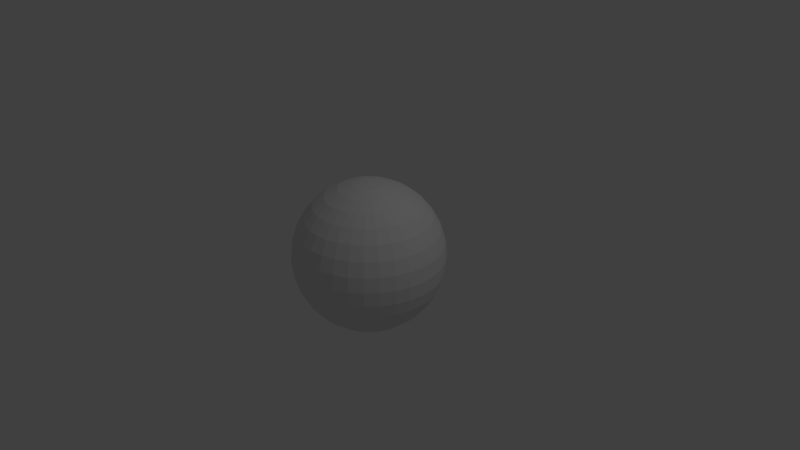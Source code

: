 # Source: asteroid.blend  (saved by Blender 2.78.0; exported with 4.5.12 LTS)
import bpy
from mathutils import Matrix  # noqa: F401  (used for matrix-valued properties, if any)

bpy.ops.wm.read_factory_settings(use_empty=True)
scene = bpy.context.scene
scene.name = 'Scene'

# ---- collections
col_collection_1 = bpy.data.collections.new('Collection 1'); scene.collection.children.link(col_collection_1)

# ---- world
world_world = bpy.data.worlds.new('World'); scene.world = world_world
world_world.color = (0.05088, 0.05088, 0.05088)
world_world.use_sun_shadow = False
world_world.sun_shadow_jitter_overblur = 0.0
world_world.cycles.sampling_method = 'MANUAL'

# ---- cameras
cam_camera = bpy.data.cameras.new('Camera')
cam_camera.clip_end = 100.0
cam_camera.lens = 35.0
cam_camera.sensor_width = 32.0
cam_camera.sensor_height = 18.0
cam_camera.ortho_scale = 7.314
cam_camera.dof.focus_distance = 0.0
cam_camera.dof.aperture_fstop = 128.0

# ---- lights
light_lamp = bpy.data.lights.new('Lamp', 'POINT')
light_lamp.transmission_factor = 0.0
light_lamp.cutoff_distance = 30.0
light_lamp.energy = 100.0
light_lamp.shadow_buffer_clip_start = 1.001
light_lamp.shadow_soft_size = 0.1
light_lamp.shadow_maximum_resolution = 0.006
light_lamp.use_absolute_resolution = True

# ---- meshes
me_sphere = bpy.data.meshes.new('Sphere')
me_sphere.from_pydata([(0.0, -3.258e-07, -1.0), (0.03806, 0.1913, 0.9808), (0.07466, 0.3753, 0.9239), (0.1084, 0.5449, 0.8315), (0.1379, 0.6935, 0.7071), (0.1622, 0.8155, 0.5556), (0.1802, 0.9061, 0.3827), (0.1913, 0.9619, 0.1951), (0.1951, 0.9808, 7.55e-08), (0.1913, 0.9619, -0.1951), (0.1802, 0.9061, -0.3827), (0.1622, 0.8155, -0.5556), (0.1379, 0.6935, -0.7071), (0.1084, 0.5449, -0.8315), (0.07466, 0.3753, -0.9239), (0.03806, 0.1913, -0.9808), (0.07466, 0.1802, 0.9808), (0.1464, 0.3536, 0.9239), (0.2126, 0.5133, 0.8315), (0.2706, 0.6533, 0.7071), (0.3182, 0.7682, 0.5556), (0.3536, 0.8536, 0.3827), (0.3753, 0.9061, 0.1951), (0.3827, 0.9239, 7.55e-08), (0.3753, 0.9061, -0.1951), (0.3536, 0.8536, -0.3827), (0.3182, 0.7682, -0.5556), (0.2706, 0.6533, -0.7071), (0.2126, 0.5133, -0.8315), (0.1464, 0.3536, -0.9239), (0.07466, 0.1802, -0.9808), (0.1084, 0.1622, 0.9808), (0.2126, 0.3182, 0.9239), (0.3087, 0.4619, 0.8315), (0.3928, 0.5879, 0.7071), (0.4619, 0.6913, 0.5556), (0.5133, 0.7682, 0.3827), (0.5449, 0.8155, 0.1951), (0.5556, 0.8315, 7.55e-08), (0.5449, 0.8155, -0.1951), (0.5133, 0.7682, -0.3827), (0.4619, 0.6913, -0.5556), (0.3928, 0.5879, -0.7071), (0.3087, 0.4619, -0.8315), (0.2126, 0.3182, -0.9239), (0.1084, 0.1622, -0.9808), (0.1379, 0.1379, 0.9808), (0.2706, 0.2706, 0.9239), (0.3928, 0.3928, 0.8315), (0.5, 0.5, 0.7071), (0.5879, 0.5879, 0.5556), (0.6533, 0.6533, 0.3827), (0.6935, 0.6935, 0.1951), (0.7071, 0.7071, 7.55e-08), (0.6935, 0.6935, -0.1951), (0.6533, 0.6533, -0.3827), (0.5879, 0.5879, -0.5556), (0.5, 0.5, -0.7071), (0.3928, 0.3928, -0.8315), (0.2706, 0.2706, -0.9239), (0.1379, 0.1379, -0.9808), (0.1622, 0.1084, 0.9808), (0.3182, 0.2126, 0.9239), (0.4619, 0.3087, 0.8315), (0.5879, 0.3928, 0.7071), (0.6913, 0.4619, 0.5556), (0.7682, 0.5133, 0.3827), (0.8155, 0.5449, 0.1951), (0.8315, 0.5556, 7.55e-08), (0.8155, 0.5449, -0.1951), (0.7682, 0.5133, -0.3827), (0.6913, 0.4619, -0.5556), (0.5879, 0.3928, -0.7071), (0.4619, 0.3087, -0.8315), (0.3182, 0.2126, -0.9239), (0.1622, 0.1084, -0.9808), (0.1802, 0.07466, 0.9808), (0.3536, 0.1464, 0.9239), (0.5133, 0.2126, 0.8315), (0.6533, 0.2706, 0.7071), (0.7682, 0.3182, 0.5556), (0.8536, 0.3536, 0.3827), (0.9061, 0.3753, 0.1951), (0.9239, 0.3827, 7.55e-08), (0.9061, 0.3753, -0.1951), (0.8536, 0.3536, -0.3827), (0.7682, 0.3182, -0.5556), (0.6533, 0.2706, -0.7071), (0.5133, 0.2126, -0.8315), (0.3536, 0.1464, -0.9239), (0.1802, 0.07466, -0.9808), (0.1913, 0.03806, 0.9808), (0.3753, 0.07466, 0.9239), (0.5449, 0.1084, 0.8315), (0.6935, 0.1379, 0.7071), (0.8155, 0.1622, 0.5556), (0.9061, 0.1802, 0.3827), (0.9619, 0.1913, 0.1951), (0.9808, 0.1951, 7.55e-08), (0.9619, 0.1913, -0.1951), (0.9061, 0.1802, -0.3827), (0.8155, 0.1622, -0.5556), (0.6935, 0.1379, -0.7071), (0.5449, 0.1084, -0.8315), (0.3753, 0.07466, -0.9239), (0.1913, 0.03806, -0.9808), (0.1951, -3.266e-07, 0.9808), (0.3827, -3.192e-07, 0.9239), (0.5556, -3.117e-07, 0.8315), (0.7071, -3.192e-07, 0.7071), (0.8315, -3.341e-07, 0.5556), (0.9239, -2.745e-07, 0.3827), (0.9808, -3.937e-07, 0.1951), (1.0, -3.788e-07, 7.55e-08), (0.9808, -3.937e-07, -0.1951), (0.9239, -2.298e-07, -0.3827), (0.8315, -3.341e-07, -0.5556), (0.7071, -3.192e-07, -0.7071), (0.5556, -3.415e-07, -0.8315), (0.3827, -3.043e-07, -0.9239), (0.1951, -3.08e-07, -0.9808), (0.1913, -0.03806, 0.9808), (0.3753, -0.07466, 0.9239), (0.5449, -0.1084, 0.8315), (0.6935, -0.138, 0.7071), (0.8155, -0.1622, 0.5556), (0.9061, -0.1802, 0.3827), (0.9619, -0.1913, 0.1951), (0.9808, -0.1951, 7.55e-08), (0.9619, -0.1913, -0.1951), (0.9061, -0.1802, -0.3827), (0.8155, -0.1622, -0.5556), (0.6935, -0.138, -0.7071), (0.5449, -0.1084, -0.8315), (0.3753, -0.07466, -0.9239), (0.1913, -0.03806, -0.9808), (0.1802, -0.07466, 0.9808), (0.3536, -0.1464, 0.9239), (0.5133, -0.2126, 0.8315), (0.6533, -0.2706, 0.7071), (0.7682, -0.3182, 0.5556), (0.8536, -0.3536, 0.3827), (0.9061, -0.3753, 0.1951), (0.9239, -0.3827, 7.55e-08), (0.9061, -0.3753, -0.1951), (0.8536, -0.3536, -0.3827), (0.7682, -0.3182, -0.5556), (0.6533, -0.2706, -0.7071), (0.5133, -0.2126, -0.8315), (0.3536, -0.1464, -0.9239), (0.1802, -0.07466, -0.9808), (0.1622, -0.1084, 0.9808), (0.3182, -0.2126, 0.9239), (0.4619, -0.3087, 0.8315), (0.5879, -0.3928, 0.7071), (0.6913, -0.4619, 0.5556), (0.7682, -0.5133, 0.3827), (0.8155, -0.5449, 0.1951), (0.8315, -0.5556, 7.55e-08), (0.8155, -0.5449, -0.1951), (0.7682, -0.5133, -0.3827), (0.6913, -0.4619, -0.5556), (0.5879, -0.3928, -0.7071), (0.4619, -0.3087, -0.8315), (0.3182, -0.2126, -0.9239), (0.1622, -0.1084, -0.9808), (0.1379, -0.138, 0.9808), (0.2706, -0.2706, 0.9239), (0.3928, -0.3928, 0.8315), (0.5, -0.5, 0.7071), (0.5879, -0.5879, 0.5556), (0.6533, -0.6533, 0.3827), (0.6935, -0.6935, 0.1951), (0.7071, -0.7071, 7.55e-08), (0.6935, -0.6935, -0.1951), (0.6533, -0.6533, -0.3827), (0.5879, -0.5879, -0.5556), (0.5, -0.5, -0.7071), (0.3928, -0.3928, -0.8315), (0.2706, -0.2706, -0.9239), (0.1379, -0.138, -0.9808), (0.1084, -0.1622, 0.9808), (0.2126, -0.3182, 0.9239), (0.3087, -0.4619, 0.8315), (0.3928, -0.5879, 0.7071), (0.4619, -0.6913, 0.5556), (0.5133, -0.7682, 0.3827), (0.5449, -0.8155, 0.1951), (0.5556, -0.8315, 7.55e-08), (0.5449, -0.8155, -0.1951), (0.5133, -0.7682, -0.3827), (0.4619, -0.6913, -0.5556), (0.3928, -0.5879, -0.7071), (0.3087, -0.4619, -0.8315), (0.2126, -0.3182, -0.9239), (0.1084, -0.1622, -0.9808), (0.07466, -0.1802, 0.9808), (0.1464, -0.3536, 0.9239), (0.2126, -0.5133, 0.8315), (0.2706, -0.6533, 0.7071), (0.3182, -0.7682, 0.5556), (0.3536, -0.8536, 0.3827), (0.3753, -0.9061, 0.1951), (0.3827, -0.9239, 7.55e-08), (0.3753, -0.9061, -0.1951), (0.3536, -0.8536, -0.3827), (0.3182, -0.7682, -0.5556), (0.2706, -0.6533, -0.7071), (0.2126, -0.5133, -0.8315), (0.1464, -0.3536, -0.9239), (0.07466, -0.1802, -0.9808), (0.03806, -0.1913, 0.9808), (0.07466, -0.3753, 0.9239), (0.1084, -0.5449, 0.8315), (0.1379, -0.6935, 0.7071), (0.1622, -0.8155, 0.5556), (0.1802, -0.9061, 0.3827), (0.1913, -0.9619, 0.1951), (0.1951, -0.9808, 7.55e-08), (0.1913, -0.9619, -0.1951), (0.1802, -0.9061, -0.3827), (0.1622, -0.8155, -0.5556), (0.1379, -0.6935, -0.7071), (0.1084, -0.5449, -0.8315), (0.07466, -0.3753, -0.9239), (0.03806, -0.1913, -0.9808), (-7.212e-09, -0.1951, 0.9808), (4.122e-08, -0.3827, 0.9239), (2.632e-08, -0.5556, 0.8315), (-2.584e-08, -0.7071, 0.7071), (-8.544e-08, -0.8315, 0.5556), (6.357e-08, -0.9239, 0.3827), (-8.544e-08, -0.9808, 0.1951), (-1.003e-07, -1.0, 7.55e-08), (-8.544e-08, -0.9808, -0.1951), (6.357e-08, -0.9239, -0.3827), (-8.544e-08, -0.8315, -0.5556), (-2.584e-08, -0.7071, -0.7071), (-1.094e-08, -0.5556, -0.8315), (3.964e-09, -0.3827, -0.9239), (3.964e-09, -0.1951, -0.9808), (-0.03806, -0.1913, 0.9808), (-0.07466, -0.3753, 0.9239), (-0.1084, -0.5449, 0.8315), (-0.1379, -0.6935, 0.7071), (-0.1622, -0.8155, 0.5556), (-0.1802, -0.9061, 0.3827), (-0.1913, -0.9619, 0.1951), (-0.1951, -0.9808, 7.55e-08), (-0.1913, -0.9619, -0.1951), (-0.1802, -0.9061, -0.3827), (-0.1622, -0.8155, -0.5556), (-0.1379, -0.6935, -0.7071), (-0.1084, -0.5449, -0.8315), (-0.07466, -0.3753, -0.9239), (-0.03806, -0.1913, -0.9808), (-1.247e-07, -6.269e-07, 1.0), (-0.07466, -0.1802, 0.9808), (-0.1464, -0.3536, 0.9239), (-0.2126, -0.5133, 0.8315), (-0.2706, -0.6533, 0.7071), (-0.3182, -0.7682, 0.5556), (-0.3536, -0.8536, 0.3827), (-0.3753, -0.9061, 0.1951), (-0.3827, -0.9239, 7.55e-08), (-0.3753, -0.9061, -0.1951), (-0.3536, -0.8536, -0.3827), (-0.3182, -0.7682, -0.5556), (-0.2706, -0.6533, -0.7071), (-0.2126, -0.5133, -0.8315), (-0.1464, -0.3536, -0.9239), (-0.07466, -0.1802, -0.9808), (-0.1084, -0.1622, 0.9808), (-0.2126, -0.3182, 0.9239), (-0.3087, -0.4619, 0.8315), (-0.3928, -0.5879, 0.7071), (-0.4619, -0.6913, 0.5556), (-0.5133, -0.7682, 0.3827), (-0.5449, -0.8155, 0.1951), (-0.5556, -0.8315, 7.55e-08), (-0.5449, -0.8155, -0.1951), (-0.5133, -0.7682, -0.3827), (-0.4619, -0.6913, -0.5556), (-0.3928, -0.5879, -0.7071), (-0.3087, -0.4619, -0.8315), (-0.2126, -0.3182, -0.9239), (-0.1084, -0.1622, -0.9808), (-0.1379, -0.138, 0.9808), (-0.2706, -0.2706, 0.9239), (-0.3928, -0.3928, 0.8315), (-0.5, -0.5, 0.7071), (-0.5879, -0.5879, 0.5556), (-0.6533, -0.6533, 0.3827), (-0.6935, -0.6935, 0.1951), (-0.7071, -0.7071, 7.55e-08), (-0.6935, -0.6935, -0.1951), (-0.6533, -0.6533, -0.3827), (-0.5879, -0.5879, -0.5556), (-0.5, -0.5, -0.7071), (-0.3928, -0.3928, -0.8315), (-0.2706, -0.2706, -0.9239), (-0.1379, -0.1379, -0.9808), (-0.1622, -0.1084, 0.9808), (-0.3182, -0.2126, 0.9239), (-0.4619, -0.3087, 0.8315), (-0.5879, -0.3928, 0.7071), (-0.6913, -0.4619, 0.5556), (-0.7682, -0.5133, 0.3827), (-0.8155, -0.5449, 0.1951), (-0.8315, -0.5556, 7.55e-08), (-0.8155, -0.5449, -0.1951), (-0.7682, -0.5133, -0.3827), (-0.6913, -0.4619, -0.5556), (-0.5879, -0.3928, -0.7071), (-0.4619, -0.3087, -0.8315), (-0.3182, -0.2126, -0.9239), (-0.1622, -0.1084, -0.9808), (-0.1802, -0.07466, 0.9808), (-0.3536, -0.1464, 0.9239), (-0.5133, -0.2126, 0.8315), (-0.6533, -0.2706, 0.7071), (-0.7682, -0.3182, 0.5556), (-0.8536, -0.3536, 0.3827), (-0.9061, -0.3753, 0.1951), (-0.9239, -0.3827, 7.55e-08), (-0.9061, -0.3753, -0.1951), (-0.8536, -0.3536, -0.3827), (-0.7682, -0.3182, -0.5556), (-0.6533, -0.2706, -0.7071), (-0.5133, -0.2126, -0.8315), (-0.3536, -0.1464, -0.9239), (-0.1802, -0.07466, -0.9808), (-0.1913, -0.03806, 0.9808), (-0.3753, -0.07466, 0.9239), (-0.5449, -0.1084, 0.8315), (-0.6935, -0.1379, 0.7071), (-0.8155, -0.1622, 0.5556), (-0.9061, -0.1802, 0.3827), (-0.9619, -0.1913, 0.1951), (-0.9808, -0.1951, 7.55e-08), (-0.9619, -0.1913, -0.1951), (-0.9061, -0.1802, -0.3827), (-0.8155, -0.1622, -0.5556), (-0.6935, -0.1379, -0.7071), (-0.5449, -0.1084, -0.8315), (-0.3753, -0.07466, -0.9239), (-0.1913, -0.03806, -0.9808), (-0.1951, -3.117e-07, 0.9808), (-0.3827, -2.819e-07, 0.9239), (-0.5556, -2.819e-07, 0.8315), (-0.7071, -1.851e-07, 0.7071), (-0.8315, -1.404e-07, 0.5556), (-0.9239, -3.192e-07, 0.3827), (-0.9808, -9.567e-08, 0.1951), (-1.0, -1.404e-07, 7.55e-08), (-0.9808, -9.567e-08, -0.1951), (-0.9239, -3.192e-07, -0.3827), (-0.8315, -1.404e-07, -0.5556), (-0.7071, -1.851e-07, -0.7071), (-0.5556, -2.596e-07, -0.8315), (-0.3827, -2.521e-07, -0.9239), (-0.1951, -3.155e-07, -0.9808), (-0.1913, 0.03806, 0.9808), (-0.3753, 0.07466, 0.9239), (-0.5449, 0.1084, 0.8315), (-0.6935, 0.1379, 0.7071), (-0.8155, 0.1622, 0.5556), (-0.9061, 0.1802, 0.3827), (-0.9619, 0.1913, 0.1951), (-0.9808, 0.1951, 7.55e-08), (-0.9619, 0.1913, -0.1951), (-0.9061, 0.1802, -0.3827), (-0.8155, 0.1622, -0.5556), (-0.6935, 0.1379, -0.7071), (-0.5449, 0.1084, -0.8315), (-0.3753, 0.07466, -0.9239), (-0.1913, 0.03806, -0.9808), (-0.1802, 0.07466, 0.9808), (-0.3536, 0.1464, 0.9239), (-0.5133, 0.2126, 0.8315), (-0.6533, 0.2706, 0.7071), (-0.7682, 0.3182, 0.5556), (-0.8536, 0.3536, 0.3827), (-0.9061, 0.3753, 0.1951), (-0.9239, 0.3827, 7.55e-08), (-0.9061, 0.3753, -0.1951), (-0.8536, 0.3536, -0.3827), (-0.7682, 0.3182, -0.5556), (-0.6533, 0.2706, -0.7071), (-0.5133, 0.2126, -0.8315), (-0.3536, 0.1464, -0.9239), (-0.1802, 0.07466, -0.9808), (-0.1622, 0.1084, 0.9808), (-0.3182, 0.2126, 0.9239), (-0.4619, 0.3087, 0.8315), (-0.5879, 0.3928, 0.7071), (-0.6913, 0.4619, 0.5556), (-0.7682, 0.5133, 0.3827), (-0.8155, 0.5449, 0.1951), (-0.8315, 0.5556, 7.55e-08), (-0.8155, 0.5449, -0.1951), (-0.7682, 0.5133, -0.3827), (-0.6913, 0.4619, -0.5556), (-0.5879, 0.3928, -0.7071), (-0.4619, 0.3087, -0.8315), (-0.3182, 0.2126, -0.9239), (-0.1622, 0.1084, -0.9808), (-0.1379, 0.1379, 0.9808), (-0.2706, 0.2706, 0.9239), (-0.3928, 0.3928, 0.8315), (-0.5, 0.5, 0.7071), (-0.5879, 0.5879, 0.5556), (-0.6533, 0.6533, 0.3827), (-0.6935, 0.6935, 0.1951), (-0.7071, 0.7071, 7.55e-08), (-0.6935, 0.6935, -0.1951), (-0.6533, 0.6533, -0.3827), (-0.5879, 0.5879, -0.5556), (-0.5, 0.5, -0.7071), (-0.3928, 0.3928, -0.8315), (-0.2706, 0.2706, -0.9239), (-0.1379, 0.1379, -0.9808), (-0.1084, 0.1622, 0.9808), (-0.2126, 0.3182, 0.9239), (-0.3087, 0.4619, 0.8315), (-0.3928, 0.5879, 0.7071), (-0.4619, 0.6913, 0.5556), (-0.5133, 0.7682, 0.3827), (-0.5449, 0.8155, 0.1951), (-0.5556, 0.8315, 7.55e-08), (-0.5449, 0.8155, -0.1951), (-0.5133, 0.7682, -0.3827), (-0.4619, 0.6913, -0.5556), (-0.3928, 0.5879, -0.7071), (-0.3087, 0.4619, -0.8315), (-0.2126, 0.3182, -0.9239), (-0.1084, 0.1622, -0.9808), (-0.07466, 0.1802, 0.9808), (-0.1464, 0.3536, 0.9239), (-0.2126, 0.5133, 0.8315), (-0.2706, 0.6533, 0.7071), (-0.3182, 0.7682, 0.5556), (-0.3536, 0.8536, 0.3827), (-0.3753, 0.9061, 0.1951), (-0.3827, 0.9239, 7.55e-08), (-0.3753, 0.9061, -0.1951), (-0.3536, 0.8536, -0.3827), (-0.3182, 0.7682, -0.5556), (-0.2706, 0.6533, -0.7071), (-0.2126, 0.5133, -0.8315), (-0.1464, 0.3536, -0.9239), (-0.07466, 0.1802, -0.9808), (-0.03806, 0.1913, 0.9808), (-0.07466, 0.3753, 0.9239), (-0.1084, 0.5449, 0.8315), (-0.1379, 0.6935, 0.7071), (-0.1622, 0.8155, 0.5556), (-0.1802, 0.9061, 0.3827), (-0.1913, 0.9619, 0.1951), (-0.1951, 0.9808, 7.55e-08), (-0.1913, 0.9619, -0.1951), (-0.1802, 0.9061, -0.3827), (-0.1622, 0.8155, -0.5556), (-0.1379, 0.6935, -0.7071), (-0.1084, 0.5449, -0.8315), (-0.07466, 0.3753, -0.9239), (-0.03806, 0.1913, -0.9808), (3.749e-08, 0.1951, 0.9808), (7.847e-08, 0.3827, 0.9239), (1.083e-07, 0.5556, 0.8315), (1.53e-07, 0.7071, 0.7071), (2.722e-07, 0.8315, 0.5556), (6.357e-08, 0.9239, 0.3827), (2.573e-07, 0.9808, 0.1951), (2.722e-07, 1.0, 7.55e-08), (2.573e-07, 0.9808, -0.1951), (6.357e-08, 0.9239, -0.3827), (2.722e-07, 0.8315, -0.5556), (1.53e-07, 0.7071, -0.7071), (1.232e-07, 0.5556, -0.8315), (7.847e-08, 0.3827, -0.9239), (1.514e-08, 0.1951, -0.9808)], [], [(472, 471, 5, 6), (480, 479, 13, 14), (473, 472, 6, 7), (481, 480, 14, 15), (474, 473, 7, 8), (467, 256, 1), (0, 481, 15), (475, 474, 8, 9), (468, 467, 1, 2), (476, 475, 9, 10), (469, 468, 2, 3), (477, 476, 10, 11), (470, 469, 3, 4), (478, 477, 11, 12), (471, 470, 4, 5), (479, 478, 12, 13), (5, 4, 19, 20), (13, 12, 27, 28), (6, 5, 20, 21), (14, 13, 28, 29), (7, 6, 21, 22), (15, 14, 29, 30), (8, 7, 22, 23), (1, 256, 16), (0, 15, 30), (9, 8, 23, 24), (2, 1, 16, 17), (10, 9, 24, 25), (3, 2, 17, 18), (11, 10, 25, 26), (4, 3, 18, 19), (12, 11, 26, 27), (24, 23, 38, 39), (17, 16, 31, 32), (25, 24, 39, 40), (18, 17, 32, 33), (26, 25, 40, 41), (19, 18, 33, 34), (27, 26, 41, 42), (20, 19, 34, 35), (28, 27, 42, 43), (21, 20, 35, 36), (29, 28, 43, 44), (22, 21, 36, 37), (30, 29, 44, 45), (23, 22, 37, 38), (16, 256, 31), (0, 30, 45), (43, 42, 57, 58), (36, 35, 50, 51), (44, 43, 58, 59), (37, 36, 51, 52), (45, 44, 59, 60), (38, 37, 52, 53), (31, 256, 46), (0, 45, 60), (39, 38, 53, 54), (32, 31, 46, 47), (40, 39, 54, 55), (33, 32, 47, 48), (41, 40, 55, 56), (34, 33, 48, 49), (42, 41, 56, 57), (35, 34, 49, 50), (47, 46, 61, 62), (55, 54, 69, 70), (48, 47, 62, 63), (56, 55, 70, 71), (49, 48, 63, 64), (57, 56, 71, 72), (50, 49, 64, 65), (58, 57, 72, 73), (51, 50, 65, 66), (59, 58, 73, 74), (52, 51, 66, 67), (60, 59, 74, 75), (53, 52, 67, 68), (46, 256, 61), (0, 60, 75), (54, 53, 68, 69), (66, 65, 80, 81), (74, 73, 88, 89), (67, 66, 81, 82), (75, 74, 89, 90), (68, 67, 82, 83), (61, 256, 76), (0, 75, 90), (69, 68, 83, 84), (62, 61, 76, 77), (70, 69, 84, 85), (63, 62, 77, 78), (71, 70, 85, 86), (64, 63, 78, 79), (72, 71, 86, 87), (65, 64, 79, 80), (73, 72, 87, 88), (85, 84, 99, 100), (78, 77, 92, 93), (86, 85, 100, 101), (79, 78, 93, 94), (87, 86, 101, 102), (80, 79, 94, 95), (88, 87, 102, 103), (81, 80, 95, 96), (89, 88, 103, 104), (82, 81, 96, 97), (90, 89, 104, 105), (83, 82, 97, 98), (76, 256, 91), (0, 90, 105), (84, 83, 98, 99), (77, 76, 91, 92), (104, 103, 118, 119), (97, 96, 111, 112), (105, 104, 119, 120), (98, 97, 112, 113), (91, 256, 106), (0, 105, 120), (99, 98, 113, 114), (92, 91, 106, 107), (100, 99, 114, 115), (93, 92, 107, 108), (101, 100, 115, 116), (94, 93, 108, 109), (102, 101, 116, 117), (95, 94, 109, 110), (103, 102, 117, 118), (96, 95, 110, 111), (116, 115, 130, 131), (109, 108, 123, 124), (117, 116, 131, 132), (110, 109, 124, 125), (118, 117, 132, 133), (111, 110, 125, 126), (119, 118, 133, 134), (112, 111, 126, 127), (120, 119, 134, 135), (113, 112, 127, 128), (106, 256, 121), (0, 120, 135), (114, 113, 128, 129), (107, 106, 121, 122), (115, 114, 129, 130), (108, 107, 122, 123), (135, 134, 149, 150), (128, 127, 142, 143), (121, 256, 136), (0, 135, 150), (129, 128, 143, 144), (122, 121, 136, 137), (130, 129, 144, 145), (123, 122, 137, 138), (131, 130, 145, 146), (124, 123, 138, 139), (132, 131, 146, 147), (125, 124, 139, 140), (133, 132, 147, 148), (126, 125, 140, 141), (134, 133, 148, 149), (127, 126, 141, 142), (139, 138, 153, 154), (147, 146, 161, 162), (140, 139, 154, 155), (148, 147, 162, 163), (141, 140, 155, 156), (149, 148, 163, 164), (142, 141, 156, 157), (150, 149, 164, 165), (143, 142, 157, 158), (136, 256, 151), (0, 150, 165), (144, 143, 158, 159), (137, 136, 151, 152), (145, 144, 159, 160), (138, 137, 152, 153), (146, 145, 160, 161), (158, 157, 172, 173), (151, 256, 166), (0, 165, 180), (159, 158, 173, 174), (152, 151, 166, 167), (160, 159, 174, 175), (153, 152, 167, 168), (161, 160, 175, 176), (154, 153, 168, 169), (162, 161, 176, 177), (155, 154, 169, 170), (163, 162, 177, 178), (156, 155, 170, 171), (164, 163, 178, 179), (157, 156, 171, 172), (165, 164, 179, 180), (177, 176, 191, 192), (170, 169, 184, 185), (178, 177, 192, 193), (171, 170, 185, 186), (179, 178, 193, 194), (172, 171, 186, 187), (180, 179, 194, 195), (173, 172, 187, 188), (166, 256, 181), (0, 180, 195), (174, 173, 188, 189), (167, 166, 181, 182), (175, 174, 189, 190), (168, 167, 182, 183), (176, 175, 190, 191), (169, 168, 183, 184), (181, 256, 196), (0, 195, 210), (189, 188, 203, 204), (182, 181, 196, 197), (190, 189, 204, 205), (183, 182, 197, 198), (191, 190, 205, 206), (184, 183, 198, 199), (192, 191, 206, 207), (185, 184, 199, 200), (193, 192, 207, 208), (186, 185, 200, 201), (194, 193, 208, 209), (187, 186, 201, 202), (195, 194, 209, 210), (188, 187, 202, 203), (200, 199, 214, 215), (208, 207, 222, 223), (201, 200, 215, 216), (209, 208, 223, 224), (202, 201, 216, 217), (210, 209, 224, 225), (203, 202, 217, 218), (196, 256, 211), (0, 210, 225), (204, 203, 218, 219), (197, 196, 211, 212), (205, 204, 219, 220), (198, 197, 212, 213), (206, 205, 220, 221), (199, 198, 213, 214), (207, 206, 221, 222), (219, 218, 233, 234), (212, 211, 226, 227), (220, 219, 234, 235), (213, 212, 227, 228), (221, 220, 235, 236), (214, 213, 228, 229), (222, 221, 236, 237), (215, 214, 229, 230), (223, 222, 237, 238), (216, 215, 230, 231), (224, 223, 238, 239), (217, 216, 231, 232), (225, 224, 239, 240), (218, 217, 232, 233), (211, 256, 226), (0, 225, 240), (238, 237, 252, 253), (231, 230, 245, 246), (239, 238, 253, 254), (232, 231, 246, 247), (240, 239, 254, 255), (233, 232, 247, 248), (226, 256, 241), (0, 240, 255), (234, 233, 248, 249), (227, 226, 241, 242), (235, 234, 249, 250), (228, 227, 242, 243), (236, 235, 250, 251), (229, 228, 243, 244), (237, 236, 251, 252), (230, 229, 244, 245), (250, 249, 265, 266), (243, 242, 258, 259), (251, 250, 266, 267), (244, 243, 259, 260), (252, 251, 267, 268), (245, 244, 260, 261), (253, 252, 268, 269), (246, 245, 261, 262), (254, 253, 269, 270), (247, 246, 262, 263), (255, 254, 270, 271), (248, 247, 263, 264), (241, 256, 257), (0, 255, 271), (249, 248, 264, 265), (242, 241, 257, 258), (270, 269, 284, 285), (263, 262, 277, 278), (271, 270, 285, 286), (264, 263, 278, 279), (257, 256, 272), (0, 271, 286), (265, 264, 279, 280), (258, 257, 272, 273), (266, 265, 280, 281), (259, 258, 273, 274), (267, 266, 281, 282), (260, 259, 274, 275), (268, 267, 282, 283), (261, 260, 275, 276), (269, 268, 283, 284), (262, 261, 276, 277), (274, 273, 288, 289), (282, 281, 296, 297), (275, 274, 289, 290), (283, 282, 297, 298), (276, 275, 290, 291), (284, 283, 298, 299), (277, 276, 291, 292), (285, 284, 299, 300), (278, 277, 292, 293), (286, 285, 300, 301), (279, 278, 293, 294), (272, 256, 287), (0, 286, 301), (280, 279, 294, 295), (273, 272, 287, 288), (281, 280, 295, 296), (293, 292, 307, 308), (301, 300, 315, 316), (294, 293, 308, 309), (287, 256, 302), (0, 301, 316), (295, 294, 309, 310), (288, 287, 302, 303), (296, 295, 310, 311), (289, 288, 303, 304), (297, 296, 311, 312), (290, 289, 304, 305), (298, 297, 312, 313), (291, 290, 305, 306), (299, 298, 313, 314), (292, 291, 306, 307), (300, 299, 314, 315), (312, 311, 326, 327), (305, 304, 319, 320), (313, 312, 327, 328), (306, 305, 320, 321), (314, 313, 328, 329), (307, 306, 321, 322), (315, 314, 329, 330), (308, 307, 322, 323), (316, 315, 330, 331), (309, 308, 323, 324), (302, 256, 317), (0, 316, 331), (310, 309, 324, 325), (303, 302, 317, 318), (311, 310, 325, 326), (304, 303, 318, 319), (331, 330, 345, 346), (324, 323, 338, 339), (317, 256, 332), (0, 331, 346), (325, 324, 339, 340), (318, 317, 332, 333), (326, 325, 340, 341), (319, 318, 333, 334), (327, 326, 341, 342), (320, 319, 334, 335), (328, 327, 342, 343), (321, 320, 335, 336), (329, 328, 343, 344), (322, 321, 336, 337), (330, 329, 344, 345), (323, 322, 337, 338), (335, 334, 349, 350), (343, 342, 357, 358), (336, 335, 350, 351), (344, 343, 358, 359), (337, 336, 351, 352), (345, 344, 359, 360), (338, 337, 352, 353), (346, 345, 360, 361), (339, 338, 353, 354), (332, 256, 347), (0, 346, 361), (340, 339, 354, 355), (333, 332, 347, 348), (341, 340, 355, 356), (334, 333, 348, 349), (342, 341, 356, 357), (354, 353, 368, 369), (347, 256, 362), (0, 361, 376), (355, 354, 369, 370), (348, 347, 362, 363), (356, 355, 370, 371), (349, 348, 363, 364), (357, 356, 371, 372), (350, 349, 364, 365), (358, 357, 372, 373), (351, 350, 365, 366), (359, 358, 373, 374), (352, 351, 366, 367), (360, 359, 374, 375), (353, 352, 367, 368), (361, 360, 375, 376), (373, 372, 387, 388), (366, 365, 380, 381), (374, 373, 388, 389), (367, 366, 381, 382), (375, 374, 389, 390), (368, 367, 382, 383), (376, 375, 390, 391), (369, 368, 383, 384), (362, 256, 377), (0, 376, 391), (370, 369, 384, 385), (363, 362, 377, 378), (371, 370, 385, 386), (364, 363, 378, 379), (372, 371, 386, 387), (365, 364, 379, 380), (0, 391, 406), (385, 384, 399, 400), (378, 377, 392, 393), (386, 385, 400, 401), (379, 378, 393, 394), (387, 386, 401, 402), (380, 379, 394, 395), (388, 387, 402, 403), (381, 380, 395, 396), (389, 388, 403, 404), (382, 381, 396, 397), (390, 389, 404, 405), (383, 382, 397, 398), (391, 390, 405, 406), (384, 383, 398, 399), (377, 256, 392), (404, 403, 418, 419), (397, 396, 411, 412), (405, 404, 419, 420), (398, 397, 412, 413), (406, 405, 420, 421), (399, 398, 413, 414), (392, 256, 407), (0, 406, 421), (400, 399, 414, 415), (393, 392, 407, 408), (401, 400, 415, 416), (394, 393, 408, 409), (402, 401, 416, 417), (395, 394, 409, 410), (403, 402, 417, 418), (396, 395, 410, 411), (408, 407, 422, 423), (416, 415, 430, 431), (409, 408, 423, 424), (417, 416, 431, 432), (410, 409, 424, 425), (418, 417, 432, 433), (411, 410, 425, 426), (419, 418, 433, 434), (412, 411, 426, 427), (420, 419, 434, 435), (413, 412, 427, 428), (421, 420, 435, 436), (414, 413, 428, 429), (407, 256, 422), (0, 421, 436), (415, 414, 429, 430), (427, 426, 441, 442), (435, 434, 449, 450), (428, 427, 442, 443), (436, 435, 450, 451), (429, 428, 443, 444), (422, 256, 437), (0, 436, 451), (430, 429, 444, 445), (423, 422, 437, 438), (431, 430, 445, 446), (424, 423, 438, 439), (432, 431, 446, 447), (425, 424, 439, 440), (433, 432, 447, 448), (426, 425, 440, 441), (434, 433, 448, 449), (446, 445, 460, 461), (439, 438, 453, 454), (447, 446, 461, 462), (440, 439, 454, 455), (448, 447, 462, 463), (441, 440, 455, 456), (449, 448, 463, 464), (442, 441, 456, 457), (450, 449, 464, 465), (443, 442, 457, 458), (451, 450, 465, 466), (444, 443, 458, 459), (437, 256, 452), (0, 451, 466), (445, 444, 459, 460), (438, 437, 452, 453), (465, 464, 479, 480), (458, 457, 472, 473), (466, 465, 480, 481), (459, 458, 473, 474), (452, 256, 467), (0, 466, 481), (460, 459, 474, 475), (453, 452, 467, 468), (461, 460, 475, 476), (454, 453, 468, 469), (462, 461, 476, 477), (455, 454, 469, 470), (463, 462, 477, 478), (456, 455, 470, 471), (464, 463, 478, 479), (457, 456, 471, 472)])
_uv = me_sphere.uv_layers.new(name='UVMap')
_uv.uv.foreach_set('vector', [0.2939, 0.7523, 0.3351, 0.7018, 0.3774, 0.7304, 0.3469, 0.7877, 0.489, 0.4042, 0.4839, 0.3531, 0.5133, 0.3529, 0.5083, 0.4041, 0.2469, 0.8104, 0.2939, 0.7523, 0.3469, 0.7877, 0.3125, 0.8527, 0.4941, 0.4534, 0.489, 0.4042, 0.5083, 0.4041, 0.5037, 0.4534, 0.1918, 0.8784, 0.2469, 0.8104, 0.3125, 0.8527, 0.2715, 0.9302, 0.4691, 0.5369, 0.4996, 0.4989, 0.477, 0.5421, 0.4993, 0.502, 0.4941, 0.4534, 0.5037, 0.4534, 0.4596, 0.09744, 0.451, 0.007412, 0.5494, 0.007748, 0.5399, 0.09762, 0.4382, 0.5751, 0.4691, 0.5369, 0.477, 0.5421, 0.4541, 0.5857, 0.4666, 0.1733, 0.4596, 0.09744, 0.5399, 0.09762, 0.5318, 0.1734, 0.4061, 0.6146, 0.4382, 0.5751, 0.4541, 0.5857, 0.4303, 0.6309, 0.4732, 0.24, 0.4666, 0.1733, 0.5318, 0.1734, 0.5249, 0.2397, 0.3721, 0.6564, 0.4061, 0.6146, 0.4303, 0.6309, 0.405, 0.6786, 0.4787, 0.2988, 0.4732, 0.24, 0.5249, 0.2397, 0.5188, 0.2987, 0.3351, 0.7018, 0.3721, 0.6564, 0.405, 0.6786, 0.3774, 0.7304, 0.4839, 0.3531, 0.4787, 0.2988, 0.5188, 0.2987, 0.5133, 0.3529, 0.3774, 0.7304, 0.405, 0.6786, 0.4418, 0.6935, 0.4248, 0.7495, 0.5133, 0.3529, 0.5188, 0.2987, 0.5582, 0.3064, 0.5422, 0.3586, 0.3469, 0.7877, 0.3774, 0.7304, 0.4248, 0.7495, 0.4059, 0.8116, 0.5083, 0.4041, 0.5133, 0.3529, 0.5422, 0.3586, 0.5273, 0.4077, 0.3125, 0.8527, 0.3469, 0.7877, 0.4059, 0.8116, 0.3843, 0.8823, 0.5037, 0.4534, 0.5083, 0.4041, 0.5273, 0.4077, 0.5131, 0.4552, 0.2715, 0.9302, 0.3125, 0.8527, 0.3843, 0.8823, 0.3589, 0.9658, 0.477, 0.5421, 0.4996, 0.4989, 0.4859, 0.5457, 0.4993, 0.502, 0.5037, 0.4534, 0.5131, 0.4552, 0.5399, 0.09762, 0.5494, 0.007748, 0.6456, 0.02765, 0.6185, 0.1137, 0.4541, 0.5857, 0.477, 0.5421, 0.4859, 0.5457, 0.4719, 0.5929, 0.5318, 0.1734, 0.5399, 0.09762, 0.6185, 0.1137, 0.5956, 0.1863, 0.4303, 0.6309, 0.4541, 0.5857, 0.4719, 0.5929, 0.4574, 0.6418, 0.5249, 0.2397, 0.5318, 0.1734, 0.5956, 0.1863, 0.5758, 0.2497, 0.405, 0.6786, 0.4303, 0.6309, 0.4574, 0.6418, 0.4418, 0.6935, 0.5188, 0.2987, 0.5249, 0.2397, 0.5758, 0.2497, 0.5582, 0.3064, 0.6185, 0.1137, 0.6456, 0.02765, 0.7357, 0.06609, 0.6922, 0.1449, 0.4719, 0.5929, 0.4859, 0.5457, 0.4953, 0.5474, 0.4908, 0.5965, 0.5956, 0.1863, 0.6185, 0.1137, 0.6922, 0.1449, 0.6555, 0.2114, 0.4574, 0.6418, 0.4719, 0.5929, 0.4908, 0.5965, 0.486, 0.6472, 0.5758, 0.2497, 0.5956, 0.1863, 0.6555, 0.2114, 0.6237, 0.2696, 0.4418, 0.6935, 0.4574, 0.6418, 0.486, 0.6472, 0.4807, 0.701, 0.5582, 0.3064, 0.5758, 0.2497, 0.6237, 0.2696, 0.5953, 0.3217, 0.4248, 0.7495, 0.4418, 0.6935, 0.4807, 0.701, 0.4749, 0.7592, 0.5422, 0.3586, 0.5582, 0.3064, 0.5953, 0.3217, 0.5694, 0.3697, 0.4059, 0.8116, 0.4248, 0.7495, 0.4749, 0.7592, 0.4683, 0.8238, 0.5273, 0.4077, 0.5422, 0.3586, 0.5694, 0.3697, 0.5452, 0.415, 0.3843, 0.8823, 0.4059, 0.8116, 0.4683, 0.8238, 0.4606, 0.8975, 0.5131, 0.4552, 0.5273, 0.4077, 0.5452, 0.415, 0.522, 0.4588, 0.3589, 0.9658, 0.3843, 0.8823, 0.4606, 0.8975, 0.4516, 0.9844, 0.4859, 0.5457, 0.4996, 0.4989, 0.4953, 0.5474, 0.4993, 0.502, 0.5131, 0.4552, 0.522, 0.4588, 0.5694, 0.3697, 0.5953, 0.3217, 0.6287, 0.344, 0.5939, 0.386, 0.4683, 0.8238, 0.4749, 0.7592, 0.5259, 0.759, 0.5319, 0.8238, 0.5452, 0.415, 0.5694, 0.3697, 0.5939, 0.386, 0.5613, 0.4257, 0.4606, 0.8975, 0.4683, 0.8238, 0.5319, 0.8238, 0.5385, 0.8977, 0.522, 0.4588, 0.5452, 0.415, 0.5613, 0.4257, 0.53, 0.464, 0.4516, 0.9844, 0.4606, 0.8975, 0.5385, 0.8977, 0.5464, 0.9849, 0.4953, 0.5474, 0.4996, 0.4989, 0.5048, 0.5473, 0.4993, 0.502, 0.522, 0.4588, 0.53, 0.464, 0.6922, 0.1449, 0.7357, 0.06609, 0.8162, 0.1214, 0.7582, 0.1899, 0.4908, 0.5965, 0.4953, 0.5474, 0.5048, 0.5473, 0.51, 0.5963, 0.6555, 0.2114, 0.6922, 0.1449, 0.7582, 0.1899, 0.7093, 0.2478, 0.486, 0.6472, 0.4908, 0.5965, 0.51, 0.5963, 0.5151, 0.6471, 0.6237, 0.2696, 0.6555, 0.2114, 0.7093, 0.2478, 0.6667, 0.2985, 0.4807, 0.701, 0.486, 0.6472, 0.5151, 0.6471, 0.5204, 0.7008, 0.5953, 0.3217, 0.6237, 0.2696, 0.6667, 0.2985, 0.6287, 0.344, 0.4749, 0.7592, 0.4807, 0.701, 0.5204, 0.7008, 0.5259, 0.759, 0.51, 0.5963, 0.5048, 0.5473, 0.5142, 0.5454, 0.5288, 0.5924, 0.7093, 0.2478, 0.7582, 0.1899, 0.814, 0.2468, 0.7547, 0.2939, 0.5151, 0.6471, 0.51, 0.5963, 0.5288, 0.5924, 0.5437, 0.6412, 0.6667, 0.2985, 0.7093, 0.2478, 0.7547, 0.2939, 0.7031, 0.3352, 0.5204, 0.7008, 0.5151, 0.6471, 0.5437, 0.6412, 0.5593, 0.6929, 0.6287, 0.344, 0.6667, 0.2985, 0.7031, 0.3352, 0.657, 0.3723, 0.5259, 0.759, 0.5204, 0.7008, 0.5593, 0.6929, 0.576, 0.749, 0.5939, 0.386, 0.6287, 0.344, 0.657, 0.3723, 0.6147, 0.4067, 0.5319, 0.8238, 0.5259, 0.759, 0.576, 0.749, 0.5943, 0.8115, 0.5613, 0.4257, 0.5939, 0.386, 0.6147, 0.4067, 0.575, 0.4392, 0.5385, 0.8977, 0.5319, 0.8238, 0.5943, 0.8115, 0.6152, 0.8829, 0.53, 0.464, 0.5613, 0.4257, 0.575, 0.4392, 0.5368, 0.4708, 0.5464, 0.9849, 0.5385, 0.8977, 0.6152, 0.8829, 0.6397, 0.9671, 0.5048, 0.5473, 0.4996, 0.4989, 0.5142, 0.5454, 0.4993, 0.502, 0.53, 0.464, 0.5368, 0.4708, 0.7582, 0.1899, 0.8162, 0.1214, 0.8841, 0.1911, 0.814, 0.2468, 0.5943, 0.8115, 0.576, 0.749, 0.6232, 0.7295, 0.6533, 0.7873, 0.575, 0.4392, 0.6147, 0.4067, 0.631, 0.4311, 0.5858, 0.4552, 0.6152, 0.8829, 0.5943, 0.8115, 0.6533, 0.7873, 0.6876, 0.8534, 0.5368, 0.4708, 0.575, 0.4392, 0.5858, 0.4552, 0.5422, 0.4787, 0.6397, 0.9671, 0.6152, 0.8829, 0.6876, 0.8534, 0.7282, 0.9315, 0.5142, 0.5454, 0.4996, 0.4989, 0.5229, 0.5416, 0.4993, 0.502, 0.5368, 0.4708, 0.5422, 0.4787, 0.814, 0.2468, 0.8841, 0.1911, 0.9369, 0.2726, 0.8574, 0.3135, 0.5288, 0.5924, 0.5142, 0.5454, 0.5229, 0.5416, 0.5464, 0.585, 0.7547, 0.2939, 0.814, 0.2468, 0.8574, 0.3135, 0.7902, 0.348, 0.5437, 0.6412, 0.5288, 0.5924, 0.5464, 0.585, 0.5706, 0.6299, 0.7031, 0.3352, 0.7547, 0.2939, 0.7902, 0.348, 0.7317, 0.3783, 0.5593, 0.6929, 0.5437, 0.6412, 0.5706, 0.6299, 0.5959, 0.6776, 0.657, 0.3723, 0.7031, 0.3352, 0.7317, 0.3783, 0.6792, 0.4057, 0.576, 0.749, 0.5593, 0.6929, 0.5959, 0.6776, 0.6232, 0.7295, 0.6147, 0.4067, 0.657, 0.3723, 0.6792, 0.4057, 0.631, 0.4311, 0.7902, 0.348, 0.8574, 0.3135, 0.887, 0.3871, 0.8145, 0.4078, 0.5706, 0.6299, 0.5464, 0.585, 0.5623, 0.5742, 0.5947, 0.6136, 0.7317, 0.3783, 0.7902, 0.348, 0.8145, 0.4078, 0.7512, 0.4261, 0.5959, 0.6776, 0.5706, 0.6299, 0.5947, 0.6136, 0.6289, 0.6555, 0.6792, 0.4057, 0.7317, 0.3783, 0.7512, 0.4261, 0.6945, 0.4427, 0.6232, 0.7295, 0.5959, 0.6776, 0.6289, 0.6555, 0.6658, 0.7012, 0.631, 0.4311, 0.6792, 0.4057, 0.6945, 0.4427, 0.6423, 0.4582, 0.6533, 0.7873, 0.6232, 0.7295, 0.6658, 0.7012, 0.7066, 0.7521, 0.5858, 0.4552, 0.631, 0.4311, 0.6423, 0.4582, 0.5932, 0.473, 0.6876, 0.8534, 0.6533, 0.7873, 0.7066, 0.7521, 0.7532, 0.8104, 0.5422, 0.4787, 0.5858, 0.4552, 0.5932, 0.473, 0.5459, 0.4875, 0.7282, 0.9315, 0.6876, 0.8534, 0.7532, 0.8104, 0.8082, 0.8793, 0.5229, 0.5416, 0.4996, 0.4989, 0.5308, 0.5363, 0.4993, 0.502, 0.5422, 0.4787, 0.5459, 0.4875, 0.8574, 0.3135, 0.9369, 0.2726, 0.9726, 0.3626, 0.887, 0.3871, 0.5464, 0.585, 0.5229, 0.5416, 0.5308, 0.5363, 0.5623, 0.5742, 0.5932, 0.473, 0.6423, 0.4582, 0.6481, 0.4869, 0.597, 0.4919, 0.7532, 0.8104, 0.7066, 0.7521, 0.7521, 0.7071, 0.8093, 0.7554, 0.5459, 0.4875, 0.5932, 0.473, 0.597, 0.4919, 0.5479, 0.4969, 0.8082, 0.8793, 0.7532, 0.8104, 0.8093, 0.7554, 0.8767, 0.8124, 0.5308, 0.5363, 0.4996, 0.4989, 0.5375, 0.5295, 0.4993, 0.502, 0.5459, 0.4875, 0.5479, 0.4969, 0.887, 0.3871, 0.9726, 0.3626, 0.9901, 0.4577, 0.9015, 0.465, 0.5623, 0.5742, 0.5308, 0.5363, 0.5375, 0.5295, 0.5758, 0.5605, 0.8145, 0.4078, 0.887, 0.3871, 0.9015, 0.465, 0.8265, 0.4711, 0.5947, 0.6136, 0.5623, 0.5742, 0.5758, 0.5605, 0.6153, 0.5929, 0.7512, 0.4261, 0.8145, 0.4078, 0.8265, 0.4711, 0.761, 0.4767, 0.6289, 0.6555, 0.5947, 0.6136, 0.6153, 0.5929, 0.657, 0.6274, 0.6945, 0.4427, 0.7512, 0.4261, 0.761, 0.4767, 0.7022, 0.4819, 0.6658, 0.7012, 0.6289, 0.6555, 0.657, 0.6274, 0.7021, 0.6651, 0.6423, 0.4582, 0.6945, 0.4427, 0.7022, 0.4819, 0.6481, 0.4869, 0.7066, 0.7521, 0.6658, 0.7012, 0.7021, 0.6651, 0.7521, 0.7071, 0.761, 0.4767, 0.8265, 0.4711, 0.826, 0.5355, 0.7608, 0.5282, 0.657, 0.6274, 0.6153, 0.5929, 0.6315, 0.5686, 0.6791, 0.5943, 0.7022, 0.4819, 0.761, 0.4767, 0.7608, 0.5282, 0.7022, 0.5219, 0.7021, 0.6651, 0.657, 0.6274, 0.6791, 0.5943, 0.7308, 0.6225, 0.6481, 0.4869, 0.7022, 0.4819, 0.7022, 0.5219, 0.6481, 0.5162, 0.7521, 0.7071, 0.7021, 0.6651, 0.7308, 0.6225, 0.7881, 0.6541, 0.597, 0.4919, 0.6481, 0.4869, 0.6481, 0.5162, 0.5971, 0.5112, 0.8093, 0.7554, 0.7521, 0.7071, 0.7881, 0.6541, 0.8536, 0.6904, 0.5479, 0.4969, 0.597, 0.4919, 0.5971, 0.5112, 0.5479, 0.5065, 0.8767, 0.8124, 0.8093, 0.7554, 0.8536, 0.6904, 0.9311, 0.7333, 0.5375, 0.5295, 0.4996, 0.4989, 0.5428, 0.5215, 0.4993, 0.502, 0.5479, 0.4969, 0.5479, 0.5065, 0.9015, 0.465, 0.9901, 0.4577, 0.9887, 0.554, 0.9006, 0.544, 0.5758, 0.5605, 0.5375, 0.5295, 0.5428, 0.5215, 0.5864, 0.5445, 0.8265, 0.4711, 0.9015, 0.465, 0.9006, 0.544, 0.826, 0.5355, 0.6153, 0.5929, 0.5758, 0.5605, 0.5864, 0.5445, 0.6315, 0.5686, 0.5479, 0.5065, 0.5971, 0.5112, 0.5935, 0.5301, 0.5461, 0.5159, 0.9311, 0.7333, 0.8536, 0.6904, 0.8846, 0.6179, 0.969, 0.6449, 0.5428, 0.5215, 0.4996, 0.4989, 0.5463, 0.5126, 0.4993, 0.502, 0.5479, 0.5065, 0.5461, 0.5159, 0.9006, 0.544, 0.9887, 0.554, 0.9688, 0.6481, 0.8844, 0.6212, 0.5864, 0.5445, 0.5428, 0.5215, 0.5463, 0.5126, 0.5936, 0.5267, 0.826, 0.5355, 0.9006, 0.544, 0.8844, 0.6212, 0.813, 0.5984, 0.6315, 0.5686, 0.5864, 0.5445, 0.5936, 0.5267, 0.6426, 0.5415, 0.7608, 0.5282, 0.826, 0.5355, 0.813, 0.5984, 0.7506, 0.5786, 0.6791, 0.5943, 0.6315, 0.5686, 0.6426, 0.5415, 0.6944, 0.5575, 0.7022, 0.5219, 0.7608, 0.5282, 0.7506, 0.5786, 0.6943, 0.561, 0.7308, 0.6225, 0.6791, 0.5943, 0.6944, 0.5575, 0.7506, 0.5751, 0.6481, 0.5162, 0.7022, 0.5219, 0.6943, 0.561, 0.6424, 0.545, 0.7881, 0.6541, 0.7308, 0.6225, 0.7506, 0.5751, 0.8131, 0.595, 0.5971, 0.5112, 0.6481, 0.5162, 0.6424, 0.545, 0.5935, 0.5301, 0.8536, 0.6904, 0.7881, 0.6541, 0.8131, 0.595, 0.8846, 0.6179, 0.6944, 0.5575, 0.6426, 0.5415, 0.6482, 0.5128, 0.7022, 0.5184, 0.6943, 0.561, 0.7506, 0.5786, 0.7308, 0.6261, 0.679, 0.5979, 0.7506, 0.5751, 0.6944, 0.5575, 0.7022, 0.5184, 0.7609, 0.5247, 0.6424, 0.545, 0.6943, 0.561, 0.679, 0.5979, 0.6313, 0.572, 0.8131, 0.595, 0.7506, 0.5751, 0.7609, 0.5247, 0.8261, 0.532, 0.5935, 0.5301, 0.6424, 0.545, 0.6313, 0.572, 0.5862, 0.5479, 0.8846, 0.6179, 0.8131, 0.595, 0.8261, 0.532, 0.9008, 0.5406, 0.5461, 0.5159, 0.5935, 0.5301, 0.5862, 0.5479, 0.5425, 0.5247, 0.969, 0.6449, 0.8846, 0.6179, 0.9008, 0.5406, 0.9891, 0.5507, 0.5463, 0.5126, 0.4996, 0.4989, 0.5481, 0.5032, 0.4993, 0.502, 0.5461, 0.5159, 0.5425, 0.5247, 0.8844, 0.6212, 0.9688, 0.6481, 0.931, 0.7362, 0.8537, 0.6936, 0.5936, 0.5267, 0.5463, 0.5126, 0.5481, 0.5032, 0.5973, 0.5078, 0.813, 0.5984, 0.8844, 0.6212, 0.8537, 0.6936, 0.7881, 0.6575, 0.6426, 0.5415, 0.5936, 0.5267, 0.5973, 0.5078, 0.6482, 0.5128, 0.7506, 0.5786, 0.813, 0.5984, 0.7881, 0.6575, 0.7308, 0.6261, 0.9891, 0.5507, 0.9008, 0.5406, 0.9017, 0.4615, 0.9905, 0.4541, 0.5481, 0.5032, 0.4996, 0.4989, 0.548, 0.4937, 0.4993, 0.502, 0.5425, 0.5247, 0.5373, 0.5327, 0.8537, 0.6936, 0.931, 0.7362, 0.8771, 0.8153, 0.8095, 0.7586, 0.5973, 0.5078, 0.5481, 0.5032, 0.548, 0.4937, 0.5972, 0.4886, 0.7881, 0.6575, 0.8537, 0.6936, 0.8095, 0.7586, 0.7523, 0.7105, 0.6482, 0.5128, 0.5973, 0.5078, 0.5972, 0.4886, 0.6481, 0.4835, 0.7308, 0.6261, 0.7881, 0.6575, 0.7523, 0.7105, 0.7022, 0.6688, 0.7022, 0.5184, 0.6482, 0.5128, 0.6481, 0.4835, 0.7023, 0.4785, 0.679, 0.5979, 0.7308, 0.6261, 0.7022, 0.6688, 0.6569, 0.631, 0.7609, 0.5247, 0.7022, 0.5184, 0.7023, 0.4785, 0.7611, 0.4732, 0.6313, 0.572, 0.679, 0.5979, 0.6569, 0.631, 0.6151, 0.5964, 0.8261, 0.532, 0.7609, 0.5247, 0.7611, 0.4732, 0.8266, 0.4677, 0.5862, 0.5479, 0.6313, 0.572, 0.6151, 0.5964, 0.5756, 0.5639, 0.9008, 0.5406, 0.8261, 0.532, 0.8266, 0.4677, 0.9017, 0.4615, 0.5425, 0.5247, 0.5862, 0.5479, 0.5756, 0.5639, 0.5373, 0.5327, 0.6569, 0.631, 0.7022, 0.6688, 0.6659, 0.7053, 0.6287, 0.6592, 0.7611, 0.4732, 0.7023, 0.4785, 0.6945, 0.4392, 0.7512, 0.4226, 0.6151, 0.5964, 0.6569, 0.631, 0.6287, 0.6592, 0.5945, 0.6171, 0.8266, 0.4677, 0.7611, 0.4732, 0.7512, 0.4226, 0.8146, 0.4043, 0.5756, 0.5639, 0.6151, 0.5964, 0.5945, 0.6171, 0.562, 0.5776, 0.9017, 0.4615, 0.8266, 0.4677, 0.8146, 0.4043, 0.8871, 0.3835, 0.5373, 0.5327, 0.5756, 0.5639, 0.562, 0.5776, 0.5305, 0.5396, 0.9905, 0.4541, 0.9017, 0.4615, 0.8871, 0.3835, 0.9729, 0.359, 0.548, 0.4937, 0.4996, 0.4989, 0.5461, 0.4843, 0.4993, 0.502, 0.5373, 0.5327, 0.5305, 0.5396, 0.8095, 0.7586, 0.8771, 0.8153, 0.8091, 0.8824, 0.7537, 0.8138, 0.5972, 0.4886, 0.548, 0.4937, 0.5461, 0.4843, 0.5933, 0.4697, 0.7523, 0.7105, 0.8095, 0.7586, 0.7537, 0.8138, 0.7068, 0.7555, 0.6481, 0.4835, 0.5972, 0.4886, 0.5933, 0.4697, 0.6423, 0.4548, 0.7022, 0.6688, 0.7523, 0.7105, 0.7068, 0.7555, 0.6659, 0.7053, 0.7023, 0.4785, 0.6481, 0.4835, 0.6423, 0.4548, 0.6945, 0.4392, 0.5461, 0.4843, 0.4996, 0.4989, 0.5424, 0.4755, 0.4993, 0.502, 0.5305, 0.5396, 0.5226, 0.5449, 0.7537, 0.8138, 0.8091, 0.8824, 0.7294, 0.9352, 0.6884, 0.8572, 0.5933, 0.4697, 0.5461, 0.4843, 0.5424, 0.4755, 0.5858, 0.4519, 0.7068, 0.7555, 0.7537, 0.8138, 0.6884, 0.8572, 0.6537, 0.791, 0.6423, 0.4548, 0.5933, 0.4697, 0.5858, 0.4519, 0.631, 0.4277, 0.6659, 0.7053, 0.7068, 0.7555, 0.6537, 0.791, 0.6229, 0.7334, 0.6945, 0.4392, 0.6423, 0.4548, 0.631, 0.4277, 0.6792, 0.4022, 0.6287, 0.6592, 0.6659, 0.7053, 0.6229, 0.7334, 0.5956, 0.6814, 0.7512, 0.4226, 0.6945, 0.4392, 0.6792, 0.4022, 0.7316, 0.3748, 0.5945, 0.6171, 0.6287, 0.6592, 0.5956, 0.6814, 0.5702, 0.6335, 0.8146, 0.4043, 0.7512, 0.4226, 0.7316, 0.3748, 0.7903, 0.3444, 0.562, 0.5776, 0.5945, 0.6171, 0.5702, 0.6335, 0.5461, 0.5884, 0.8871, 0.3835, 0.8146, 0.4043, 0.7903, 0.3444, 0.8575, 0.3098, 0.5305, 0.5396, 0.562, 0.5776, 0.5461, 0.5884, 0.5226, 0.5449, 0.9729, 0.359, 0.8871, 0.3835, 0.8575, 0.3098, 0.9371, 0.2688, 0.7316, 0.3748, 0.6792, 0.4022, 0.6569, 0.3689, 0.703, 0.3317, 0.5702, 0.6335, 0.5956, 0.6814, 0.5588, 0.6966, 0.5432, 0.6447, 0.7903, 0.3444, 0.7316, 0.3748, 0.703, 0.3317, 0.7547, 0.2903, 0.5461, 0.5884, 0.5702, 0.6335, 0.5432, 0.6447, 0.5284, 0.5958, 0.8575, 0.3098, 0.7903, 0.3444, 0.7547, 0.2903, 0.814, 0.2431, 0.5226, 0.5449, 0.5461, 0.5884, 0.5284, 0.5958, 0.5138, 0.5486, 0.9371, 0.2688, 0.8575, 0.3098, 0.814, 0.2431, 0.8842, 0.1872, 0.5424, 0.4755, 0.4996, 0.4989, 0.537, 0.4676, 0.4993, 0.502, 0.5226, 0.5449, 0.5138, 0.5486, 0.6884, 0.8572, 0.7294, 0.9352, 0.6409, 0.9717, 0.6157, 0.8872, 0.5858, 0.4519, 0.5424, 0.4755, 0.537, 0.4676, 0.575, 0.436, 0.6537, 0.791, 0.6884, 0.8572, 0.6157, 0.8872, 0.5946, 0.8157, 0.631, 0.4277, 0.5858, 0.4519, 0.575, 0.436, 0.6146, 0.4034, 0.6229, 0.7334, 0.6537, 0.791, 0.5946, 0.8157, 0.5754, 0.7526, 0.6792, 0.4022, 0.631, 0.4277, 0.6146, 0.4034, 0.6569, 0.3689, 0.5956, 0.6814, 0.6229, 0.7334, 0.5754, 0.7526, 0.5588, 0.6966, 0.6157, 0.8872, 0.6409, 0.9717, 0.547, 0.9902, 0.5386, 0.9024, 0.575, 0.436, 0.537, 0.4676, 0.5301, 0.4609, 0.5613, 0.4224, 0.5946, 0.8157, 0.6157, 0.8872, 0.5386, 0.9024, 0.5317, 0.828, 0.6146, 0.4034, 0.575, 0.436, 0.5613, 0.4224, 0.5938, 0.3827, 0.5754, 0.7526, 0.5946, 0.8157, 0.5317, 0.828, 0.5254, 0.763, 0.6569, 0.3689, 0.6146, 0.4034, 0.5938, 0.3827, 0.6285, 0.3406, 0.5588, 0.6966, 0.5754, 0.7526, 0.5254, 0.763, 0.5198, 0.7045, 0.703, 0.3317, 0.6569, 0.3689, 0.6285, 0.3406, 0.6665, 0.2949, 0.5432, 0.6447, 0.5588, 0.6966, 0.5198, 0.7045, 0.5146, 0.6506, 0.7547, 0.2903, 0.703, 0.3317, 0.6665, 0.2949, 0.709, 0.2442, 0.5284, 0.5958, 0.5432, 0.6447, 0.5146, 0.6506, 0.5095, 0.5997, 0.814, 0.2431, 0.7547, 0.2903, 0.709, 0.2442, 0.758, 0.186, 0.5138, 0.5486, 0.5284, 0.5958, 0.5095, 0.5997, 0.5044, 0.5506, 0.8842, 0.1872, 0.814, 0.2431, 0.758, 0.186, 0.8161, 0.1173, 0.537, 0.4676, 0.4996, 0.4989, 0.5301, 0.4609, 0.4993, 0.502, 0.5138, 0.5486, 0.5044, 0.5506, 0.5146, 0.6506, 0.5198, 0.7045, 0.48, 0.7047, 0.4854, 0.6507, 0.709, 0.2442, 0.6665, 0.2949, 0.6233, 0.2661, 0.6551, 0.2078, 0.5095, 0.5997, 0.5146, 0.6506, 0.4854, 0.6507, 0.4903, 0.5998, 0.758, 0.186, 0.709, 0.2442, 0.6551, 0.2078, 0.6918, 0.141, 0.5044, 0.5506, 0.5095, 0.5997, 0.4903, 0.5998, 0.4949, 0.5507, 0.8161, 0.1173, 0.758, 0.186, 0.6918, 0.141, 0.7354, 0.06187, 0.5301, 0.4609, 0.4996, 0.4989, 0.5221, 0.4556, 0.4993, 0.502, 0.5044, 0.5506, 0.4949, 0.5507, 0.5386, 0.9024, 0.547, 0.9902, 0.4514, 0.9902, 0.4602, 0.9025, 0.5613, 0.4224, 0.5301, 0.4609, 0.5221, 0.4556, 0.5451, 0.4119, 0.5317, 0.828, 0.5386, 0.9024, 0.4602, 0.9025, 0.4678, 0.828, 0.5938, 0.3827, 0.5613, 0.4224, 0.5451, 0.4119, 0.5692, 0.3665, 0.5254, 0.763, 0.5317, 0.828, 0.4678, 0.828, 0.474, 0.7635, 0.6285, 0.3406, 0.5938, 0.3827, 0.5692, 0.3665, 0.595, 0.3184, 0.5198, 0.7045, 0.5254, 0.763, 0.474, 0.7635, 0.48, 0.7047, 0.6665, 0.2949, 0.6285, 0.3406, 0.595, 0.3184, 0.6233, 0.2661, 0.4678, 0.828, 0.4602, 0.9025, 0.3831, 0.8874, 0.4051, 0.8159, 0.5692, 0.3665, 0.5451, 0.4119, 0.5272, 0.4046, 0.542, 0.3554, 0.474, 0.7635, 0.4678, 0.828, 0.4051, 0.8159, 0.4235, 0.7533, 0.595, 0.3184, 0.5692, 0.3665, 0.542, 0.3554, 0.5579, 0.3031, 0.48, 0.7047, 0.474, 0.7635, 0.4235, 0.7533, 0.4409, 0.6971, 0.6233, 0.2661, 0.595, 0.3184, 0.5579, 0.3031, 0.5753, 0.2463, 0.4854, 0.6507, 0.48, 0.7047, 0.4409, 0.6971, 0.4567, 0.6452, 0.6551, 0.2078, 0.6233, 0.2661, 0.5753, 0.2463, 0.595, 0.1828, 0.4903, 0.5998, 0.4854, 0.6507, 0.4567, 0.6452, 0.4714, 0.5962, 0.6918, 0.141, 0.6551, 0.2078, 0.595, 0.1828, 0.6178, 0.1098, 0.4949, 0.5507, 0.4903, 0.5998, 0.4714, 0.5962, 0.4855, 0.5489, 0.7354, 0.06187, 0.6918, 0.141, 0.6178, 0.1098, 0.6449, 0.02326, 0.5221, 0.4556, 0.4996, 0.4989, 0.5132, 0.4521, 0.4993, 0.502, 0.4949, 0.5507, 0.4855, 0.5489, 0.4602, 0.9025, 0.4514, 0.9902, 0.3575, 0.9718, 0.3831, 0.8874, 0.5451, 0.4119, 0.5221, 0.4556, 0.5132, 0.4521, 0.5272, 0.4046, 0.4714, 0.5962, 0.4567, 0.6452, 0.4296, 0.6341, 0.4536, 0.589, 0.6178, 0.1098, 0.595, 0.1828, 0.531, 0.1703, 0.5388, 0.09381, 0.4855, 0.5489, 0.4714, 0.5962, 0.4536, 0.589, 0.4766, 0.5453, 0.6449, 0.02326, 0.6178, 0.1098, 0.5388, 0.09381, 0.5481, 0.003288, 0.5132, 0.4521, 0.4996, 0.4989, 0.5038, 0.4503, 0.4993, 0.502, 0.4855, 0.5489, 0.4766, 0.5453, 0.3831, 0.8874, 0.3575, 0.9718, 0.2689, 0.9356, 0.3104, 0.8576, 0.5272, 0.4046, 0.5132, 0.4521, 0.5038, 0.4503, 0.5083, 0.401, 0.4051, 0.8159, 0.3831, 0.8874, 0.3104, 0.8576, 0.3458, 0.7917, 0.542, 0.3554, 0.5272, 0.4046, 0.5083, 0.401, 0.5131, 0.3499, 0.4235, 0.7533, 0.4051, 0.8159, 0.3458, 0.7917, 0.3761, 0.7337, 0.5579, 0.3031, 0.542, 0.3554, 0.5131, 0.3499, 0.5184, 0.2955, 0.4409, 0.6971, 0.4235, 0.7533, 0.3761, 0.7337, 0.404, 0.6819, 0.5753, 0.2463, 0.5579, 0.3031, 0.5184, 0.2955, 0.5243, 0.2364, 0.4567, 0.6452, 0.4409, 0.6971, 0.404, 0.6819, 0.4296, 0.6341, 0.595, 0.1828, 0.5753, 0.2463, 0.5243, 0.2364, 0.531, 0.1703, 0.5131, 0.3499, 0.5083, 0.401, 0.489, 0.4012, 0.4837, 0.3501, 0.3761, 0.7337, 0.3458, 0.7917, 0.2922, 0.7565, 0.3336, 0.7052, 0.5184, 0.2955, 0.5131, 0.3499, 0.4837, 0.3501, 0.4782, 0.2958, 0.404, 0.6819, 0.3761, 0.7337, 0.3336, 0.7052, 0.3708, 0.66, 0.5243, 0.2364, 0.5184, 0.2955, 0.4782, 0.2958, 0.4724, 0.2367, 0.4296, 0.6341, 0.404, 0.6819, 0.3708, 0.66, 0.4052, 0.618, 0.531, 0.1703, 0.5243, 0.2364, 0.4724, 0.2367, 0.466, 0.1711, 0.4536, 0.589, 0.4296, 0.6341, 0.4052, 0.618, 0.4375, 0.5784, 0.5388, 0.09381, 0.531, 0.1703, 0.466, 0.1711, 0.4579, 0.09376, 0.4766, 0.5453, 0.4536, 0.589, 0.4375, 0.5784, 0.4686, 0.54, 0.5481, 0.003288, 0.5388, 0.09381, 0.4579, 0.09376, 0.4487, 0.003288, 0.5038, 0.4503, 0.4996, 0.4989, 0.4943, 0.4504, 0.4993, 0.502, 0.4766, 0.5453, 0.4686, 0.54, 0.3104, 0.8576, 0.2689, 0.9356, 0.1888, 0.8827, 0.2447, 0.8142, 0.5083, 0.401, 0.5038, 0.4503, 0.4943, 0.4504, 0.489, 0.4012, 0.3458, 0.7917, 0.3104, 0.8576, 0.2447, 0.8142, 0.2922, 0.7565, 0.4579, 0.09376, 0.466, 0.1711, 0.4022, 0.1837, 0.3788, 0.1106, 0.4686, 0.54, 0.4375, 0.5784, 0.4238, 0.5649, 0.4618, 0.5333, 0.4487, 0.003288, 0.4579, 0.09376, 0.3788, 0.1106, 0.3515, 0.02393, 0.4943, 0.4504, 0.4996, 0.4989, 0.4849, 0.4524, 0.4993, 0.502, 0.4686, 0.54, 0.4618, 0.5333, 0.2447, 0.8142, 0.1888, 0.8827, 0.1205, 0.8152, 0.1887, 0.7589, 0.489, 0.4012, 0.4943, 0.4504, 0.4849, 0.4524, 0.4701, 0.4052, 0.2922, 0.7565, 0.2447, 0.8142, 0.1887, 0.7589, 0.2467, 0.7112, 0.4837, 0.3501, 0.489, 0.4012, 0.4701, 0.4052, 0.4549, 0.3561, 0.3336, 0.7052, 0.2922, 0.7565, 0.2467, 0.7112, 0.2966, 0.6695, 0.4782, 0.2958, 0.4837, 0.3501, 0.4549, 0.3561, 0.4389, 0.304, 0.3708, 0.66, 0.3336, 0.7052, 0.2966, 0.6695, 0.3424, 0.632, 0.4724, 0.2367, 0.4782, 0.2958, 0.4389, 0.304, 0.4215, 0.2472, 0.4052, 0.618, 0.3708, 0.66, 0.3424, 0.632, 0.3843, 0.5975, 0.466, 0.1711, 0.4724, 0.2367, 0.4215, 0.2472, 0.4022, 0.1837, 0.4375, 0.5784, 0.4052, 0.618, 0.3843, 0.5975, 0.4238, 0.5649, 0.2966, 0.6695, 0.2467, 0.7112, 0.2106, 0.6582, 0.2679, 0.6267, 0.4389, 0.304, 0.4549, 0.3561, 0.4279, 0.3677, 0.4019, 0.3197, 0.3424, 0.632, 0.2966, 0.6695, 0.2679, 0.6267, 0.32, 0.5989, 0.4215, 0.2472, 0.4389, 0.304, 0.4019, 0.3197, 0.3738, 0.2675, 0.3843, 0.5975, 0.3424, 0.632, 0.32, 0.5989, 0.3679, 0.5733, 0.4022, 0.1837, 0.4215, 0.2472, 0.3738, 0.2675, 0.3423, 0.2091, 0.4238, 0.5649, 0.3843, 0.5975, 0.3679, 0.5733, 0.413, 0.549, 0.3788, 0.1106, 0.4022, 0.1837, 0.3423, 0.2091, 0.305, 0.1426, 0.4618, 0.5333, 0.4238, 0.5649, 0.413, 0.549, 0.4564, 0.5254, 0.3515, 0.02393, 0.3788, 0.1106, 0.305, 0.1426, 0.2611, 0.06353, 0.4849, 0.4524, 0.4996, 0.4989, 0.4761, 0.4561, 0.4993, 0.502, 0.4618, 0.5333, 0.4564, 0.5254, 0.1887, 0.7589, 0.1205, 0.8152, 0.06659, 0.7358, 0.1445, 0.6937, 0.4701, 0.4052, 0.4849, 0.4524, 0.4761, 0.4561, 0.4524, 0.4128, 0.2467, 0.7112, 0.1887, 0.7589, 0.1445, 0.6937, 0.2106, 0.6582, 0.4549, 0.3561, 0.4701, 0.4052, 0.4524, 0.4128, 0.4279, 0.3677, 0.4564, 0.5254, 0.413, 0.549, 0.4055, 0.5312, 0.4527, 0.5166, 0.2611, 0.06353, 0.305, 0.1426, 0.2393, 0.1883, 0.181, 0.1199, 0.4761, 0.4561, 0.4996, 0.4989, 0.4682, 0.4615, 0.4993, 0.502, 0.4564, 0.5254, 0.4527, 0.5166, 0.1445, 0.6937, 0.06659, 0.7358, 0.02895, 0.6474, 0.1137, 0.6211, 0.4524, 0.4128, 0.4761, 0.4561, 0.4682, 0.4615, 0.4365, 0.4237, 0.2106, 0.6582, 0.1445, 0.6937, 0.1137, 0.6211, 0.1855, 0.5991, 0.4279, 0.3677, 0.4524, 0.4128, 0.4365, 0.4237, 0.4037, 0.3843, 0.2679, 0.6267, 0.2106, 0.6582, 0.1855, 0.5991, 0.248, 0.5792, 0.4019, 0.3197, 0.4279, 0.3677, 0.4037, 0.3843, 0.3688, 0.3424, 0.32, 0.5989, 0.2679, 0.6267, 0.248, 0.5792, 0.3045, 0.5621, 0.3738, 0.2675, 0.4019, 0.3197, 0.3688, 0.3424, 0.331, 0.2967, 0.3679, 0.5733, 0.32, 0.5989, 0.3045, 0.5621, 0.3565, 0.5463, 0.3423, 0.2091, 0.3738, 0.2675, 0.331, 0.2967, 0.2888, 0.2458, 0.413, 0.549, 0.3679, 0.5733, 0.3565, 0.5463, 0.4055, 0.5312, 0.305, 0.1426, 0.3423, 0.2091, 0.2888, 0.2458, 0.2393, 0.1883, 0.3688, 0.3424, 0.4037, 0.3843, 0.3832, 0.4053, 0.3409, 0.371, 0.3045, 0.5621, 0.248, 0.5792, 0.2377, 0.5288, 0.2964, 0.523, 0.331, 0.2967, 0.3688, 0.3424, 0.3409, 0.371, 0.2949, 0.3338, 0.3565, 0.5463, 0.3045, 0.5621, 0.2964, 0.523, 0.3505, 0.5176, 0.2888, 0.2458, 0.331, 0.2967, 0.2949, 0.3338, 0.2437, 0.2922, 0.4055, 0.5312, 0.3565, 0.5463, 0.3505, 0.5176, 0.4015, 0.5124, 0.2393, 0.1883, 0.2888, 0.2458, 0.2437, 0.2922, 0.1841, 0.2457, 0.4527, 0.5166, 0.4055, 0.5312, 0.4015, 0.5124, 0.4507, 0.5072, 0.181, 0.1199, 0.2393, 0.1883, 0.1841, 0.2457, 0.114, 0.1904, 0.4682, 0.4615, 0.4996, 0.4989, 0.4615, 0.4684, 0.4993, 0.502, 0.4527, 0.5166, 0.4507, 0.5072, 0.1137, 0.6211, 0.02895, 0.6474, 0.009135, 0.5531, 0.09751, 0.5438, 0.4365, 0.4237, 0.4682, 0.4615, 0.4615, 0.4684, 0.423, 0.4374, 0.1855, 0.5991, 0.1137, 0.6211, 0.09751, 0.5438, 0.1724, 0.5362, 0.4037, 0.3843, 0.4365, 0.4237, 0.423, 0.4374, 0.3832, 0.4053, 0.248, 0.5792, 0.1855, 0.5991, 0.1724, 0.5362, 0.2377, 0.5288, 0.114, 0.1904, 0.1841, 0.2457, 0.1415, 0.3125, 0.06229, 0.2721, 0.4615, 0.4684, 0.4996, 0.4989, 0.4563, 0.4764, 0.4993, 0.502, 0.4507, 0.5072, 0.4506, 0.4977, 0.09751, 0.5438, 0.009135, 0.5531, 0.008002, 0.4566, 0.0967, 0.4646, 0.423, 0.4374, 0.4615, 0.4684, 0.4563, 0.4764, 0.4126, 0.4536, 0.1724, 0.5362, 0.09751, 0.5438, 0.0967, 0.4646, 0.1717, 0.4717, 0.3832, 0.4053, 0.423, 0.4374, 0.4126, 0.4536, 0.3672, 0.4298, 0.2377, 0.5288, 0.1724, 0.5362, 0.1717, 0.4717, 0.2373, 0.4772, 0.3409, 0.371, 0.3832, 0.4053, 0.3672, 0.4298, 0.3191, 0.4045, 0.2964, 0.523, 0.2377, 0.5288, 0.2373, 0.4772, 0.2962, 0.483, 0.2949, 0.3338, 0.3409, 0.371, 0.3191, 0.4045, 0.2668, 0.377, 0.3505, 0.5176, 0.2964, 0.523, 0.2962, 0.483, 0.3503, 0.4883, 0.2437, 0.2922, 0.2949, 0.3338, 0.2668, 0.377, 0.2086, 0.3464, 0.4015, 0.5124, 0.3505, 0.5176, 0.3503, 0.4883, 0.4014, 0.4931, 0.1841, 0.2457, 0.2437, 0.2922, 0.2086, 0.3464, 0.1415, 0.3125, 0.4507, 0.5072, 0.4015, 0.5124, 0.4014, 0.4931, 0.4506, 0.4977, 0.2962, 0.483, 0.2373, 0.4772, 0.2471, 0.4265, 0.3037, 0.4437, 0.2668, 0.377, 0.3191, 0.4045, 0.3043, 0.4416, 0.2478, 0.4249, 0.3503, 0.4883, 0.2962, 0.483, 0.3037, 0.4437, 0.3558, 0.4595, 0.2086, 0.3464, 0.2668, 0.377, 0.2478, 0.4249, 0.1849, 0.4062, 0.4014, 0.4931, 0.3503, 0.4883, 0.3558, 0.4595, 0.405, 0.4742, 0.1415, 0.3125, 0.2086, 0.3464, 0.1849, 0.4062, 0.1127, 0.3861, 0.4506, 0.4977, 0.4014, 0.4931, 0.405, 0.4742, 0.4524, 0.4882, 0.06229, 0.2721, 0.1415, 0.3125, 0.1127, 0.3861, 0.02766, 0.3619, 0.4563, 0.4764, 0.4996, 0.4989, 0.4528, 0.4853, 0.4993, 0.502, 0.4506, 0.4977, 0.4524, 0.4882, 0.0967, 0.4646, 0.008002, 0.4566, 0.02573, 0.3614, 0.1114, 0.3866, 0.4126, 0.4536, 0.4563, 0.4764, 0.4528, 0.4853, 0.4054, 0.4714, 0.1717, 0.4717, 0.0967, 0.4646, 0.1114, 0.3866, 0.1837, 0.4083, 0.3672, 0.4298, 0.4126, 0.4536, 0.4054, 0.4714, 0.3563, 0.457, 0.2373, 0.4772, 0.1717, 0.4717, 0.1837, 0.4083, 0.2471, 0.4265, 0.3191, 0.4045, 0.3672, 0.4298, 0.3563, 0.457, 0.3043, 0.4416, 0.4993, 0.502, 0.4524, 0.4882, 0.456, 0.4794, 0.1114, 0.3866, 0.02573, 0.3614, 0.06177, 0.2713, 0.141, 0.3129, 0.4054, 0.4714, 0.4528, 0.4853, 0.451, 0.4947, 0.4019, 0.4903, 0.1837, 0.4083, 0.1114, 0.3866, 0.141, 0.3129, 0.2079, 0.3484, 0.3563, 0.457, 0.4054, 0.4714, 0.4019, 0.4903, 0.351, 0.4858, 0.2471, 0.4265, 0.1837, 0.4083, 0.2079, 0.3484, 0.2666, 0.3786, 0.3043, 0.4416, 0.3563, 0.457, 0.351, 0.4858, 0.297, 0.4808, 0.3037, 0.4437, 0.2471, 0.4265, 0.2666, 0.3786, 0.3188, 0.4066, 0.2478, 0.4249, 0.3043, 0.4416, 0.297, 0.4808, 0.2384, 0.4754, 0.3558, 0.4595, 0.3037, 0.4437, 0.3188, 0.4066, 0.3669, 0.4323, 0.1849, 0.4062, 0.2478, 0.4249, 0.2384, 0.4754, 0.1731, 0.4693, 0.405, 0.4742, 0.3558, 0.4595, 0.3669, 0.4323, 0.4122, 0.4563, 0.1127, 0.3861, 0.1849, 0.4062, 0.1731, 0.4693, 0.09886, 0.4634, 0.4524, 0.4882, 0.405, 0.4742, 0.4122, 0.4563, 0.456, 0.4794, 0.02766, 0.3619, 0.1127, 0.3861, 0.09886, 0.4634, 0.01106, 0.4561, 0.4528, 0.4853, 0.4996, 0.4989, 0.451, 0.4947, 0.3669, 0.4323, 0.3188, 0.4066, 0.3409, 0.3731, 0.383, 0.4077, 0.1731, 0.4693, 0.2384, 0.4754, 0.239, 0.5267, 0.1735, 0.5335, 0.4122, 0.4563, 0.3669, 0.4323, 0.383, 0.4077, 0.4228, 0.4402, 0.09886, 0.4634, 0.1731, 0.4693, 0.1735, 0.5335, 0.1003, 0.5417, 0.456, 0.4794, 0.4122, 0.4563, 0.4228, 0.4402, 0.4613, 0.4713, 0.01106, 0.4561, 0.09886, 0.4634, 0.1003, 0.5417, 0.0127, 0.5513, 0.451, 0.4947, 0.4996, 0.4989, 0.4511, 0.5042, 0.4993, 0.502, 0.456, 0.4794, 0.4613, 0.4713, 0.141, 0.3129, 0.06177, 0.2713, 0.1149, 0.1898, 0.1846, 0.2462, 0.4019, 0.4903, 0.451, 0.4947, 0.4511, 0.5042, 0.4022, 0.5095, 0.2079, 0.3484, 0.141, 0.3129, 0.1846, 0.2462, 0.2434, 0.2942, 0.351, 0.4858, 0.4019, 0.4903, 0.4022, 0.5095, 0.3514, 0.515, 0.2666, 0.3786, 0.2079, 0.3484, 0.2434, 0.2942, 0.2951, 0.3354, 0.297, 0.4808, 0.351, 0.4858, 0.3514, 0.515, 0.2975, 0.5206, 0.3188, 0.4066, 0.2666, 0.3786, 0.2951, 0.3354, 0.3409, 0.3731, 0.2384, 0.4754, 0.297, 0.4808, 0.2975, 0.5206, 0.239, 0.5267, 0.4022, 0.5095, 0.4511, 0.5042, 0.4531, 0.5135, 0.4061, 0.5283, 0.2434, 0.2942, 0.1846, 0.2462, 0.2406, 0.1893, 0.2889, 0.248, 0.3514, 0.515, 0.4022, 0.5095, 0.4061, 0.5283, 0.3574, 0.5435, 0.2951, 0.3354, 0.2434, 0.2942, 0.2889, 0.248, 0.3315, 0.2986, 0.2975, 0.5206, 0.3514, 0.515, 0.3574, 0.5435, 0.3058, 0.5595, 0.3409, 0.3731, 0.2951, 0.3354, 0.3315, 0.2986, 0.3691, 0.3446, 0.239, 0.5267, 0.2975, 0.5206, 0.3058, 0.5595, 0.2497, 0.5768, 0.383, 0.4077, 0.3409, 0.3731, 0.3691, 0.3446, 0.4037, 0.3868, 0.1735, 0.5335, 0.239, 0.5267, 0.2497, 0.5768, 0.1873, 0.5961, 0.4228, 0.4402, 0.383, 0.4077, 0.4037, 0.3868, 0.4364, 0.4264, 0.1003, 0.5417, 0.1735, 0.5335, 0.1873, 0.5961, 0.1161, 0.6184, 0.4613, 0.4713, 0.4228, 0.4402, 0.4364, 0.4264, 0.468, 0.4645, 0.0127, 0.5513, 0.1003, 0.5417, 0.1161, 0.6184, 0.03211, 0.6445, 0.4511, 0.5042, 0.4996, 0.4989, 0.4531, 0.5135, 0.4993, 0.502, 0.4613, 0.4713, 0.468, 0.4645, 0.1846, 0.2462, 0.1149, 0.1898, 0.1831, 0.12, 0.2406, 0.1893, 0.1873, 0.5961, 0.2497, 0.5768, 0.2698, 0.6239, 0.2127, 0.6546, 0.4364, 0.4264, 0.4037, 0.3868, 0.428, 0.3703, 0.4523, 0.4156, 0.1161, 0.6184, 0.1873, 0.5961, 0.2127, 0.6546, 0.1467, 0.6907, 0.468, 0.4645, 0.4364, 0.4264, 0.4523, 0.4156, 0.4759, 0.4591, 0.03211, 0.6445, 0.1161, 0.6184, 0.1467, 0.6907, 0.06938, 0.7327, 0.4531, 0.5135, 0.4996, 0.4989, 0.4569, 0.5223, 0.4993, 0.502, 0.468, 0.4645, 0.4759, 0.4591, 0.2406, 0.1893, 0.1831, 0.12, 0.264, 0.06492, 0.3068, 0.1443, 0.4061, 0.5283, 0.4531, 0.5135, 0.4569, 0.5223, 0.4137, 0.5459, 0.2889, 0.248, 0.2406, 0.1893, 0.3068, 0.1443, 0.3426, 0.2115, 0.3574, 0.5435, 0.4061, 0.5283, 0.4137, 0.5459, 0.3689, 0.5703, 0.3315, 0.2986, 0.2889, 0.248, 0.3426, 0.2115, 0.3746, 0.2697, 0.3058, 0.5595, 0.3574, 0.5435, 0.3689, 0.5703, 0.3214, 0.596, 0.3691, 0.3446, 0.3315, 0.2986, 0.3746, 0.2697, 0.4023, 0.3222, 0.2497, 0.5768, 0.3058, 0.5595, 0.3214, 0.596, 0.2698, 0.6239, 0.4037, 0.3868, 0.3691, 0.3446, 0.4023, 0.3222, 0.428, 0.3703, 0.3426, 0.2115, 0.3068, 0.1443, 0.3808, 0.1133, 0.4026, 0.1863, 0.3689, 0.5703, 0.4137, 0.5459, 0.4245, 0.5617, 0.3854, 0.5943, 0.3746, 0.2697, 0.3426, 0.2115, 0.4026, 0.1863, 0.4224, 0.2499, 0.3214, 0.596, 0.3689, 0.5703, 0.3854, 0.5943, 0.3438, 0.6287, 0.4023, 0.3222, 0.3746, 0.2697, 0.4224, 0.2499, 0.4394, 0.3067, 0.2698, 0.6239, 0.3214, 0.596, 0.3438, 0.6287, 0.2986, 0.6661, 0.428, 0.3703, 0.4023, 0.3222, 0.4394, 0.3067, 0.4551, 0.3589, 0.2127, 0.6546, 0.2698, 0.6239, 0.2986, 0.6661, 0.248, 0.7078, 0.4523, 0.4156, 0.428, 0.3703, 0.4551, 0.3589, 0.4701, 0.4081, 0.1467, 0.6907, 0.2127, 0.6546, 0.248, 0.7078, 0.1913, 0.7552, 0.4759, 0.4591, 0.4523, 0.4156, 0.4701, 0.4081, 0.4847, 0.4554, 0.06938, 0.7327, 0.1467, 0.6907, 0.1913, 0.7552, 0.1236, 0.8117, 0.4569, 0.5223, 0.4996, 0.4989, 0.4623, 0.5302, 0.4993, 0.502, 0.4759, 0.4591, 0.4847, 0.4554, 0.3068, 0.1443, 0.264, 0.06492, 0.3545, 0.02679, 0.3808, 0.1133, 0.4137, 0.5459, 0.4569, 0.5223, 0.4623, 0.5302, 0.4245, 0.5617, 0.4701, 0.4081, 0.4551, 0.3589, 0.4839, 0.3531, 0.489, 0.4042, 0.1913, 0.7552, 0.248, 0.7078, 0.2939, 0.7523, 0.2469, 0.8104, 0.4847, 0.4554, 0.4701, 0.4081, 0.489, 0.4042, 0.4941, 0.4534, 0.1236, 0.8117, 0.1913, 0.7552, 0.2469, 0.8104, 0.1918, 0.8784, 0.4623, 0.5302, 0.4996, 0.4989, 0.4691, 0.5369, 0.4993, 0.502, 0.4847, 0.4554, 0.4941, 0.4534, 0.3808, 0.1133, 0.3545, 0.02679, 0.451, 0.007412, 0.4596, 0.09744, 0.4245, 0.5617, 0.4623, 0.5302, 0.4691, 0.5369, 0.4382, 0.5751, 0.4026, 0.1863, 0.3808, 0.1133, 0.4596, 0.09744, 0.4666, 0.1733, 0.3854, 0.5943, 0.4245, 0.5617, 0.4382, 0.5751, 0.4061, 0.6146, 0.4224, 0.2499, 0.4026, 0.1863, 0.4666, 0.1733, 0.4732, 0.24, 0.3438, 0.6287, 0.3854, 0.5943, 0.4061, 0.6146, 0.3721, 0.6564, 0.4394, 0.3067, 0.4224, 0.2499, 0.4732, 0.24, 0.4787, 0.2988, 0.2986, 0.6661, 0.3438, 0.6287, 0.3721, 0.6564, 0.3351, 0.7018, 0.4551, 0.3589, 0.4394, 0.3067, 0.4787, 0.2988, 0.4839, 0.3531, 0.248, 0.7078, 0.2986, 0.6661, 0.3351, 0.7018, 0.2939, 0.7523])
me_sphere.use_remesh_preserve_volume = False
me_sphere.use_remesh_preserve_attributes = False
me_sphere.use_mirror_vertex_groups = False
me_sphere.update()

# ---- objects
ob_sphere = bpy.data.objects.new('Sphere', me_sphere)
ob_lamp = bpy.data.objects.new('Lamp', light_lamp)
ob_camera = bpy.data.objects.new('Camera', cam_camera)

# ---- transforms, parenting, visibility, modifiers, constraints
ob_sphere.location = (0.0, 0.0, 0.0)
ob_sphere.lineart.crease_threshold = 0.0
ob_lamp.location = (4.076, 1.005, 5.904)
ob_lamp.rotation_euler = (0.6503, 0.05522, 1.866)
ob_lamp.lock_rotations_4d = False
ob_lamp.empty_display_type = 'ARROWS'
ob_lamp.color = (0.0, 0.0, 0.0, 0.0)
ob_lamp.lineart.crease_threshold = 0.0
ob_camera.location = (7.481, -6.508, 5.344)
ob_camera.rotation_euler = (1.109, 0.0, 0.8149)
ob_camera.lock_rotations_4d = False
ob_camera.empty_display_type = 'ARROWS'
ob_camera.color = (0.0, 0.0, 0.0, 0.0)
ob_camera.display_type = 'WIRE'
ob_camera.lineart.crease_threshold = 0.0

# ---- collection membership
col_collection_1.objects.link(ob_sphere)
col_collection_1.objects.link(ob_lamp)
col_collection_1.objects.link(ob_camera)

# ---- scene / render settings (as saved in the file)
scene.camera = ob_camera
scene.frame_start = 1; scene.frame_end = 250; scene.frame_set(1)
scene.render.engine = 'BLENDER_EEVEE_NEXT'
scene.render.resolution_percentage = 50
scene.render.dither_intensity = 0.0
scene.cycles.use_denoising = False
scene.cycles.samples = 128
scene.cycles.sampling_pattern = 'TABULATED_SOBOL'
scene.cycles.light_sampling_threshold = 0.0
scene.cycles.use_adaptive_sampling = False
scene.cycles.use_light_tree = False
scene.cycles.blur_glossy = 0.0
scene.cycles.sample_clamp_indirect = 0.0
scene.view_settings.view_transform = 'Standard'
bpy.context.view_layer.update()
